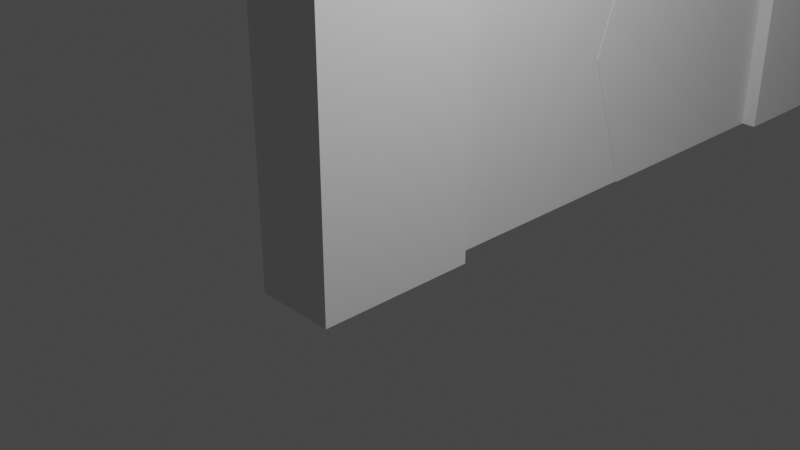 # Source: deur_cas_1.0.blend  (saved by Blender 2.93.21; exported with 4.5.12 LTS)
import bpy
from mathutils import Matrix  # noqa: F401  (used for matrix-valued properties, if any)

bpy.ops.wm.read_factory_settings(use_empty=True)
scene = bpy.context.scene
scene.name = 'Scene'

# ---- collections
col_collection = bpy.data.collections.new('Collection'); scene.collection.children.link(col_collection)

# ---- world
world_world = bpy.data.worlds.new('World'); scene.world = world_world
world_world.use_nodes = True; world_world.node_tree.nodes.clear()
_N = world_world.node_tree.nodes; _L = world_world.node_tree.links
n0 = _N.new('ShaderNodeOutputWorld'); n0.name = 'World Output'; n0.location = (300, 300)
n1 = _N.new('ShaderNodeBackground'); n1.name = 'Background'; n1.location = (10, 300)
n1.inputs[0].default_value = (0.05088, 0.05088, 0.05088, 1.0)
_L.new(n1.outputs[0], n0.inputs[0])
n0.is_active_output = True
world_world.color = (0.05088, 0.05088, 0.05088)
world_world.use_sun_shadow = False
world_world.sun_shadow_jitter_overblur = 0.0

# ---- cameras
cam_camera = bpy.data.cameras.new('Camera')
cam_camera.clip_end = 100.0
cam_camera.ortho_scale = 7.314

# ---- lights
light_light = bpy.data.lights.new('Light', 'POINT')
light_light.transmission_factor = 0.0
light_light.energy = 1000.0
light_light.shadow_soft_size = 0.1
light_light.shadow_maximum_resolution = 0.006
light_light.use_absolute_resolution = True

# ---- meshes
me_cube_001 = bpy.data.meshes.new('Cube.001')
me_cube_001.from_pydata([(-1.0, -1.0, -0.8883), (-1.0, -1.0, 6.112), (-1.0, 1.0, -0.8883), (-1.0, 1.0, 6.112), (0.0, -1.0, -0.8883), (0.0, -1.0, 6.112), (0.0, 1.0, -0.8883), (0.0, 1.0, 6.112), (-2.0, -2.0, 9.112), (-1.0, 1.0, 8.112), (0.0, 1.0, 8.112), (1.0, -2.0, 9.112), (-1.0, 7.0, 6.112), (0.0, 7.0, 6.112), (-1.0, 7.0, 8.112), (0.0, 7.0, 8.112), (-1.0, 9.0, 6.112), (0.0, 9.0, 6.112), (-2.0, 10.0, 9.112), (1.0, 10.0, 9.112), (-1.0, 7.0, -0.8883), (0.0, 7.0, -0.8883), (-1.0, 9.0, -0.8883), (0.0, 9.0, -0.8883), (-0.7954, 7.0, 6.109), (-0.7954, 7.0, -0.8875), (-0.1914, 7.0, 6.109), (-0.1914, 4.0, 6.109), (-0.7954, 4.0, 6.109), (-0.7954, 4.0, -0.8875), (-0.1914, 7.0, -0.8875), (-0.1914, 4.0, -0.8875), (-0.7956, 0.9994, -0.8797), (-0.7956, 0.9994, 6.125), (-0.7956, 3.999, -0.8797), (-0.7956, 3.999, 6.125), (-0.1985, 0.9994, -0.8797), (-0.1985, 0.9994, 6.125), (-0.1985, 3.999, -0.8797), (-0.1985, 3.999, 6.125), (-0.7954, 7.0, 2.61), (-0.1914, 7.0, 2.61), (-0.1914, 4.0, 2.61), (-0.7954, 4.0, 2.61), (-0.7956, 0.9994, 2.622), (-0.7956, 3.999, 2.622), (-0.1985, 3.999, 2.622), (-0.1985, 0.9994, 2.622), (-0.7954, 7.0, 0.8615), (-0.1914, 7.0, 0.8615), (-0.1914, 3.383, 0.8615), (-0.7954, 3.383, 0.8615), (-0.7954, 4.566, 4.36), (-0.7954, 7.0, 4.36), (-0.1914, 7.0, 4.36), (-0.1914, 4.566, 4.36), (-0.7956, 3.394, 0.8714), (-0.1985, 3.394, 0.8714), (-0.1985, 0.9994, 0.8714), (-0.7956, 0.9994, 0.8714), (-0.7956, 0.9994, 4.374), (-0.7956, 4.564, 4.374), (-0.1985, 4.564, 4.374), (-0.1985, 0.9994, 4.374)], [], [(0, 1, 3, 2), (2, 3, 7, 6), (6, 7, 5, 4), (4, 5, 1, 0), (2, 6, 4, 0), (5, 7, 10, 11), (10, 9, 8, 11), (3, 1, 8, 9), (1, 5, 11, 8), (3, 9, 14, 12), (15, 13, 17, 19), (9, 10, 15, 14), (7, 3, 12, 13), (10, 7, 13, 15), (17, 16, 18, 19), (16, 17, 23, 22), (12, 14, 18, 16), (14, 15, 19, 18), (21, 20, 22, 23), (13, 12, 20, 21), (12, 16, 22, 20), (17, 13, 21, 23), (25, 30, 31, 29), (55, 27, 28, 52), (26, 24, 28, 27), (52, 28, 24, 53), (54, 26, 27, 55), (53, 24, 26, 54), (60, 33, 35, 61), (61, 35, 39, 62), (62, 39, 37, 63), (63, 37, 33, 60), (34, 38, 36, 32), (39, 35, 33, 37), (48, 40, 41, 49), (49, 41, 42, 50), (51, 43, 40, 48), (50, 42, 43, 51), (58, 47, 44, 59), (57, 46, 47, 58), (56, 45, 46, 57), (59, 44, 45, 56), (31, 50, 51, 29), (29, 51, 48, 25), (30, 49, 50, 31), (25, 48, 49, 30), (40, 53, 54, 41), (41, 54, 55, 42), (43, 52, 53, 40), (42, 55, 52, 43), (32, 59, 56, 34), (34, 56, 57, 38), (38, 57, 58, 36), (36, 58, 59, 32), (47, 63, 60, 44), (46, 62, 63, 47), (45, 61, 62, 46), (44, 60, 61, 45)])
_uv = me_cube_001.uv_layers.new(name='UVMap')
_uv.uv.foreach_set('vector', [0.375, 0.0, 0.625, 0.0, 0.625, 0.25, 0.375, 0.25, 0.375, 0.25, 0.625, 0.25, 0.625, 0.5, 0.375, 0.5, 0.375, 0.5, 0.625, 0.5, 0.625, 0.75, 0.375, 0.75, 0.375, 0.75, 0.625, 0.75, 0.625, 1.0, 0.375, 1.0, 0.125, 0.5, 0.375, 0.5, 0.375, 0.75, 0.125, 0.75, 0.625, 0.75, 0.625, 0.5, 0.625, 0.5, 0.625, 0.75, 0.625, 0.5, 0.875, 0.5, 0.875, 0.75, 0.625, 0.75, 0.625, 0.25, 0.625, 0.0, 0.625, 0.0, 0.625, 0.25, 0.625, 1.0, 0.625, 0.75, 0.625, 0.75, 0.625, 1.0, 0.625, 0.25, 0.625, 0.25, 0.625, 0.25, 0.625, 0.25, 0.625, 0.5, 0.625, 0.5, 0.625, 0.5, 0.625, 0.5, 0.875, 0.5, 0.625, 0.5, 0.625, 0.5, 0.875, 0.5, 0.625, 0.5, 0.625, 0.25, 0.625, 0.25, 0.625, 0.5, 0.625, 0.5, 0.625, 0.5, 0.625, 0.5, 0.625, 0.5, 0.625, 0.5, 0.625, 0.25, 0.625, 0.25, 0.625, 0.5, 0.625, 0.25, 0.625, 0.5, 0.625, 0.5, 0.625, 0.25, 0.625, 0.25, 0.625, 0.25, 0.625, 0.25, 0.625, 0.25, 0.875, 0.5, 0.625, 0.5, 0.625, 0.5, 0.875, 0.5, 0.625, 0.5, 0.625, 0.25, 0.625, 0.25, 0.625, 0.5, 0.625, 0.5, 0.625, 0.25, 0.625, 0.25, 0.625, 0.5, 0.625, 0.25, 0.625, 0.25, 0.625, 0.25, 0.625, 0.25, 0.625, 0.5, 0.625, 0.5, 0.625, 0.5, 0.625, 0.5, 0.375, 0.0, 0.625, 0.0, 0.625, 0.25, 0.375, 0.25, 0.5625, 0.25, 0.625, 0.25, 0.625, 0.5, 0.5625, 0.5, 0.375, 0.5, 0.625, 0.5, 0.625, 0.75, 0.375, 0.75, 0.5625, 0.75, 0.625, 0.75, 0.625, 1.0, 0.5625, 1.0, 0.3125, 0.5, 0.375, 0.5, 0.375, 0.75, 0.3125, 0.75, 0.8125, 0.5, 0.875, 0.5, 0.875, 0.75, 0.8125, 0.75, 0.5625, 0.0, 0.625, 0.0, 0.625, 0.25, 0.5625, 0.25, 0.5625, 0.25, 0.625, 0.25, 0.625, 0.5, 0.5625, 0.5, 0.5625, 0.5, 0.625, 0.5, 0.625, 0.75, 0.5625, 0.75, 0.5625, 0.75, 0.625, 0.75, 0.625, 1.0, 0.5625, 1.0, 0.125, 0.5, 0.375, 0.5, 0.375, 0.75, 0.125, 0.75, 0.625, 0.5, 0.875, 0.5, 0.875, 0.75, 0.625, 0.75, 0.6875, 0.5, 0.75, 0.5, 0.75, 0.75, 0.6875, 0.75, 0.1875, 0.5, 0.25, 0.5, 0.25, 0.75, 0.1875, 0.75, 0.4375, 0.75, 0.5, 0.75, 0.5, 1.0, 0.4375, 1.0, 0.4375, 0.25, 0.5, 0.25, 0.5, 0.5, 0.4375, 0.5, 0.4375, 0.75, 0.5, 0.75, 0.5, 1.0, 0.4375, 1.0, 0.4375, 0.5, 0.5, 0.5, 0.5, 0.75, 0.4375, 0.75, 0.4375, 0.25, 0.5, 0.25, 0.5, 0.5, 0.4375, 0.5, 0.4375, 0.0, 0.5, 0.0, 0.5, 0.25, 0.4375, 0.25, 0.375, 0.25, 0.4375, 0.25, 0.4375, 0.5, 0.375, 0.5, 0.375, 0.75, 0.4375, 0.75, 0.4375, 1.0, 0.375, 1.0, 0.125, 0.5, 0.1875, 0.5, 0.1875, 0.75, 0.125, 0.75, 0.625, 0.5, 0.6875, 0.5, 0.6875, 0.75, 0.625, 0.75, 0.75, 0.5, 0.8125, 0.5, 0.8125, 0.75, 0.75, 0.75, 0.25, 0.5, 0.3125, 0.5, 0.3125, 0.75, 0.25, 0.75, 0.5, 0.75, 0.5625, 0.75, 0.5625, 1.0, 0.5, 1.0, 0.5, 0.25, 0.5625, 0.25, 0.5625, 0.5, 0.5, 0.5, 0.375, 0.0, 0.4375, 0.0, 0.4375, 0.25, 0.375, 0.25, 0.375, 0.25, 0.4375, 0.25, 0.4375, 0.5, 0.375, 0.5, 0.375, 0.5, 0.4375, 0.5, 0.4375, 0.75, 0.375, 0.75, 0.375, 0.75, 0.4375, 0.75, 0.4375, 1.0, 0.375, 1.0, 0.5, 0.75, 0.5625, 0.75, 0.5625, 1.0, 0.5, 1.0, 0.5, 0.5, 0.5625, 0.5, 0.5625, 0.75, 0.5, 0.75, 0.5, 0.25, 0.5625, 0.25, 0.5625, 0.5, 0.5, 0.5, 0.5, 0.0, 0.5625, 0.0, 0.5625, 0.25, 0.5, 0.25])
me_cube_001.use_remesh_fix_poles = True
me_cube_001.use_remesh_preserve_attributes = False
me_cube_001.update()

# ---- objects
ob_light = bpy.data.objects.new('Light', light_light)
ob_camera = bpy.data.objects.new('Camera', cam_camera)
ob_cube = bpy.data.objects.new('Cube', me_cube_001)

# ---- transforms, parenting, visibility, modifiers, constraints
ob_light.location = (4.076, 1.005, 5.904)
ob_light.rotation_euler = (0.6503, 0.05522, 1.866)
ob_light.lock_rotations_4d = False
ob_light.empty_display_type = 'ARROWS'
ob_light.color = (0.0, 0.0, 0.0, 0.0)
ob_light.lineart.crease_threshold = 0.0
ob_camera.location = (7.359, -6.926, 4.958)
ob_camera.rotation_euler = (1.109, 0.0, 0.8149)
ob_camera.lock_rotations_4d = False
ob_camera.empty_display_type = 'ARROWS'
ob_camera.color = (0.0, 0.0, 0.0, 0.0)
ob_camera.display_type = 'WIRE'
ob_camera.lineart.crease_threshold = 0.0
ob_cube.location = (0.0, 0.0, 0.0)

# ---- collection membership
col_collection.objects.link(ob_light)
col_collection.objects.link(ob_camera)
col_collection.objects.link(ob_cube)

# ---- scene / render settings (as saved in the file)
scene.camera = ob_camera
scene.frame_start = 1; scene.frame_end = 250; scene.frame_set(1)
scene.render.engine = 'BLENDER_EEVEE_NEXT'
scene.cycles.use_denoising = False
scene.cycles.samples = 128
scene.cycles.sampling_pattern = 'TABULATED_SOBOL'
scene.cycles.use_adaptive_sampling = False
scene.cycles.use_light_tree = False
scene.view_settings.view_transform = 'Filmic'
bpy.context.view_layer.update()
